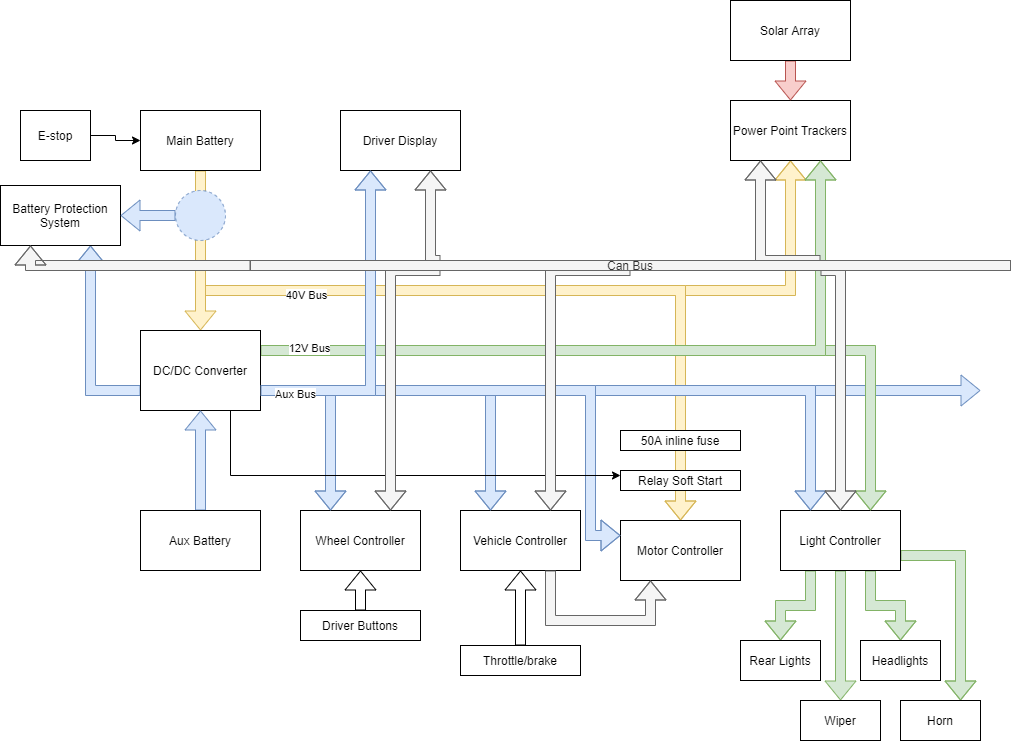

The diagram above was exported from draw.io. Its source (the exported page's mxGraphModel, read from the mxfile embedded in the PNG):
<mxGraphModel dx="1422" dy="822" grid="1" gridSize="10" guides="1" tooltips="1" connect="1" arrows="1" fold="1" page="1" pageScale="1" pageWidth="1100" pageHeight="850" math="0" shadow="0">
  <root>
    <mxCell id="0" />
    <mxCell id="1" parent="0" />
    <mxCell id="dRGe6bBK8JR47SLsbl3L-13" style="edgeStyle=orthogonalEdgeStyle;rounded=0;orthogonalLoop=1;jettySize=auto;html=1;exitX=0.5;exitY=1;exitDx=0;exitDy=0;shape=flexArrow;entryX=0.5;entryY=1;entryDx=0;entryDy=0;fillColor=#fff2cc;strokeColor=#d6b656;" edge="1" parent="1" source="dRGe6bBK8JR47SLsbl3L-1" target="dRGe6bBK8JR47SLsbl3L-6">
      <mxGeometry relative="1" as="geometry">
        <mxPoint x="1032.3529411764705" y="410" as="targetPoint" />
        <Array as="points">
          <mxPoint x="220" y="300" />
          <mxPoint x="810" y="300" />
        </Array>
      </mxGeometry>
    </mxCell>
    <mxCell id="dRGe6bBK8JR47SLsbl3L-30" style="edgeStyle=orthogonalEdgeStyle;shape=flexArrow;rounded=0;orthogonalLoop=1;jettySize=auto;html=1;exitX=0.5;exitY=1;exitDx=0;exitDy=0;strokeColor=#d6b656;strokeWidth=1;entryX=0.5;entryY=0;entryDx=0;entryDy=0;fillColor=#fff2cc;" edge="1" parent="1" source="dRGe6bBK8JR47SLsbl3L-1" target="dRGe6bBK8JR47SLsbl3L-7">
      <mxGeometry relative="1" as="geometry">
        <mxPoint x="710" y="410" as="targetPoint" />
        <Array as="points">
          <mxPoint x="220" y="300" />
          <mxPoint x="700" y="300" />
        </Array>
      </mxGeometry>
    </mxCell>
    <mxCell id="dRGe6bBK8JR47SLsbl3L-45" value="40V Bus" style="edgeLabel;html=1;align=center;verticalAlign=middle;resizable=0;points=[];" vertex="1" connectable="0" parent="dRGe6bBK8JR47SLsbl3L-30">
      <mxGeometry x="-0.4578" y="-4" relative="1" as="geometry">
        <mxPoint as="offset" />
      </mxGeometry>
    </mxCell>
    <mxCell id="dRGe6bBK8JR47SLsbl3L-34" style="edgeStyle=orthogonalEdgeStyle;shape=flexArrow;rounded=0;orthogonalLoop=1;jettySize=auto;html=1;exitX=0.5;exitY=1;exitDx=0;exitDy=0;strokeColor=#d6b656;strokeWidth=1;fillColor=#fff2cc;" edge="1" parent="1" source="dRGe6bBK8JR47SLsbl3L-1" target="dRGe6bBK8JR47SLsbl3L-8">
      <mxGeometry relative="1" as="geometry" />
    </mxCell>
    <mxCell id="dRGe6bBK8JR47SLsbl3L-1" value="Main Battery" style="rounded=0;whiteSpace=wrap;html=1;" vertex="1" parent="1">
      <mxGeometry x="160" y="120" width="120" height="60" as="geometry" />
    </mxCell>
    <mxCell id="dRGe6bBK8JR47SLsbl3L-2" value="Driver Display" style="rounded=0;whiteSpace=wrap;html=1;" vertex="1" parent="1">
      <mxGeometry x="360" y="120" width="120" height="60" as="geometry" />
    </mxCell>
    <mxCell id="dRGe6bBK8JR47SLsbl3L-3" value="Wheel Controller" style="rounded=0;whiteSpace=wrap;html=1;" vertex="1" parent="1">
      <mxGeometry x="320" y="520" width="120" height="60" as="geometry" />
    </mxCell>
    <mxCell id="dRGe6bBK8JR47SLsbl3L-4" value="Vehicle Controller" style="rounded=0;whiteSpace=wrap;html=1;" vertex="1" parent="1">
      <mxGeometry x="480" y="520" width="120" height="60" as="geometry" />
    </mxCell>
    <mxCell id="dRGe6bBK8JR47SLsbl3L-27" style="edgeStyle=orthogonalEdgeStyle;shape=flexArrow;rounded=0;orthogonalLoop=1;jettySize=auto;html=1;exitX=0.5;exitY=1;exitDx=0;exitDy=0;strokeColor=#82b366;strokeWidth=1;fillColor=#d5e8d4;" edge="1" parent="1" source="dRGe6bBK8JR47SLsbl3L-5" target="dRGe6bBK8JR47SLsbl3L-25">
      <mxGeometry relative="1" as="geometry" />
    </mxCell>
    <mxCell id="dRGe6bBK8JR47SLsbl3L-28" style="edgeStyle=orthogonalEdgeStyle;shape=flexArrow;rounded=0;orthogonalLoop=1;jettySize=auto;html=1;exitX=0.75;exitY=1;exitDx=0;exitDy=0;entryX=0.5;entryY=0;entryDx=0;entryDy=0;strokeColor=#82b366;strokeWidth=1;fillColor=#d5e8d4;" edge="1" parent="1" source="dRGe6bBK8JR47SLsbl3L-5" target="dRGe6bBK8JR47SLsbl3L-24">
      <mxGeometry relative="1" as="geometry" />
    </mxCell>
    <mxCell id="dRGe6bBK8JR47SLsbl3L-29" style="edgeStyle=orthogonalEdgeStyle;shape=flexArrow;rounded=0;orthogonalLoop=1;jettySize=auto;html=1;exitX=0.25;exitY=1;exitDx=0;exitDy=0;entryX=0.5;entryY=0;entryDx=0;entryDy=0;strokeColor=#82b366;strokeWidth=1;fillColor=#d5e8d4;" edge="1" parent="1" source="dRGe6bBK8JR47SLsbl3L-5" target="dRGe6bBK8JR47SLsbl3L-23">
      <mxGeometry relative="1" as="geometry" />
    </mxCell>
    <mxCell id="dRGe6bBK8JR47SLsbl3L-37" style="edgeStyle=orthogonalEdgeStyle;shape=flexArrow;rounded=0;orthogonalLoop=1;jettySize=auto;html=1;exitX=1;exitY=0.75;exitDx=0;exitDy=0;entryX=0.75;entryY=0;entryDx=0;entryDy=0;strokeColor=#82b366;strokeWidth=1;fillColor=#d5e8d4;" edge="1" parent="1" source="dRGe6bBK8JR47SLsbl3L-5" target="dRGe6bBK8JR47SLsbl3L-36">
      <mxGeometry relative="1" as="geometry" />
    </mxCell>
    <mxCell id="dRGe6bBK8JR47SLsbl3L-5" value="Light Controller" style="rounded=0;whiteSpace=wrap;html=1;" vertex="1" parent="1">
      <mxGeometry x="800" y="520" width="120" height="60" as="geometry" />
    </mxCell>
    <mxCell id="dRGe6bBK8JR47SLsbl3L-6" value="Power Point Trackers" style="rounded=0;whiteSpace=wrap;html=1;" vertex="1" parent="1">
      <mxGeometry x="750" y="110" width="120" height="60" as="geometry" />
    </mxCell>
    <mxCell id="dRGe6bBK8JR47SLsbl3L-7" value="Motor Controller" style="rounded=0;whiteSpace=wrap;html=1;" vertex="1" parent="1">
      <mxGeometry x="640" y="530" width="120" height="60" as="geometry" />
    </mxCell>
    <mxCell id="dRGe6bBK8JR47SLsbl3L-18" style="edgeStyle=orthogonalEdgeStyle;shape=flexArrow;rounded=0;orthogonalLoop=1;jettySize=auto;html=1;exitX=1;exitY=0.75;exitDx=0;exitDy=0;fillColor=#dae8fc;strokeColor=#6c8ebf;" edge="1" parent="1" source="dRGe6bBK8JR47SLsbl3L-8">
      <mxGeometry relative="1" as="geometry">
        <mxPoint x="1000" y="400" as="targetPoint" />
      </mxGeometry>
    </mxCell>
    <mxCell id="dRGe6bBK8JR47SLsbl3L-20" style="edgeStyle=orthogonalEdgeStyle;shape=flexArrow;rounded=0;orthogonalLoop=1;jettySize=auto;html=1;exitX=1;exitY=0.75;exitDx=0;exitDy=0;entryX=0.25;entryY=0;entryDx=0;entryDy=0;strokeColor=#6c8ebf;strokeWidth=1;fillColor=#dae8fc;" edge="1" parent="1" source="dRGe6bBK8JR47SLsbl3L-8" target="dRGe6bBK8JR47SLsbl3L-3">
      <mxGeometry relative="1" as="geometry" />
    </mxCell>
    <mxCell id="dRGe6bBK8JR47SLsbl3L-21" style="edgeStyle=orthogonalEdgeStyle;shape=flexArrow;rounded=0;orthogonalLoop=1;jettySize=auto;html=1;exitX=1;exitY=0.75;exitDx=0;exitDy=0;entryX=0.25;entryY=0;entryDx=0;entryDy=0;strokeColor=#6c8ebf;strokeWidth=1;fillColor=#dae8fc;" edge="1" parent="1" source="dRGe6bBK8JR47SLsbl3L-8" target="dRGe6bBK8JR47SLsbl3L-4">
      <mxGeometry relative="1" as="geometry" />
    </mxCell>
    <mxCell id="dRGe6bBK8JR47SLsbl3L-22" style="edgeStyle=orthogonalEdgeStyle;shape=flexArrow;rounded=0;orthogonalLoop=1;jettySize=auto;html=1;exitX=1;exitY=0.75;exitDx=0;exitDy=0;entryX=0.25;entryY=0;entryDx=0;entryDy=0;strokeColor=#6c8ebf;strokeWidth=1;fillColor=#dae8fc;" edge="1" parent="1" source="dRGe6bBK8JR47SLsbl3L-8" target="dRGe6bBK8JR47SLsbl3L-5">
      <mxGeometry relative="1" as="geometry" />
    </mxCell>
    <mxCell id="dRGe6bBK8JR47SLsbl3L-35" style="edgeStyle=orthogonalEdgeStyle;shape=flexArrow;rounded=0;orthogonalLoop=1;jettySize=auto;html=1;exitX=1;exitY=0.25;exitDx=0;exitDy=0;entryX=0.75;entryY=0;entryDx=0;entryDy=0;strokeColor=#82b366;strokeWidth=1;fillColor=#d5e8d4;" edge="1" parent="1" source="dRGe6bBK8JR47SLsbl3L-8" target="dRGe6bBK8JR47SLsbl3L-5">
      <mxGeometry relative="1" as="geometry" />
    </mxCell>
    <mxCell id="dRGe6bBK8JR47SLsbl3L-38" style="edgeStyle=orthogonalEdgeStyle;shape=flexArrow;rounded=0;orthogonalLoop=1;jettySize=auto;html=1;exitX=1;exitY=0.75;exitDx=0;exitDy=0;entryX=0;entryY=0.25;entryDx=0;entryDy=0;strokeColor=#6c8ebf;strokeWidth=1;fillColor=#dae8fc;" edge="1" parent="1" source="dRGe6bBK8JR47SLsbl3L-8" target="dRGe6bBK8JR47SLsbl3L-7">
      <mxGeometry relative="1" as="geometry">
        <Array as="points">
          <mxPoint x="610" y="400" />
          <mxPoint x="610" y="545" />
        </Array>
      </mxGeometry>
    </mxCell>
    <mxCell id="dRGe6bBK8JR47SLsbl3L-39" style="edgeStyle=orthogonalEdgeStyle;shape=flexArrow;rounded=0;orthogonalLoop=1;jettySize=auto;html=1;exitX=1;exitY=0.25;exitDx=0;exitDy=0;entryX=0.75;entryY=1;entryDx=0;entryDy=0;strokeColor=#82b366;strokeWidth=1;fillColor=#d5e8d4;" edge="1" parent="1" source="dRGe6bBK8JR47SLsbl3L-8" target="dRGe6bBK8JR47SLsbl3L-6">
      <mxGeometry relative="1" as="geometry" />
    </mxCell>
    <mxCell id="dRGe6bBK8JR47SLsbl3L-46" value="12V Bus" style="edgeLabel;html=1;align=center;verticalAlign=middle;resizable=0;points=[];" vertex="1" connectable="0" parent="dRGe6bBK8JR47SLsbl3L-39">
      <mxGeometry x="-0.872" y="3" relative="1" as="geometry">
        <mxPoint as="offset" />
      </mxGeometry>
    </mxCell>
    <mxCell id="dRGe6bBK8JR47SLsbl3L-48" style="edgeStyle=orthogonalEdgeStyle;rounded=0;orthogonalLoop=1;jettySize=auto;html=1;exitX=0.75;exitY=1;exitDx=0;exitDy=0;entryX=0;entryY=0.25;entryDx=0;entryDy=0;strokeColor=#000000;strokeWidth=1;" edge="1" parent="1" source="dRGe6bBK8JR47SLsbl3L-8" target="dRGe6bBK8JR47SLsbl3L-17">
      <mxGeometry relative="1" as="geometry">
        <Array as="points">
          <mxPoint x="250" y="485" />
        </Array>
      </mxGeometry>
    </mxCell>
    <mxCell id="dRGe6bBK8JR47SLsbl3L-64" style="edgeStyle=orthogonalEdgeStyle;shape=flexArrow;rounded=0;orthogonalLoop=1;jettySize=auto;html=1;exitX=0;exitY=0.75;exitDx=0;exitDy=0;entryX=0.75;entryY=1;entryDx=0;entryDy=0;strokeColor=#6c8ebf;strokeWidth=1;fillColor=#dae8fc;" edge="1" parent="1" source="dRGe6bBK8JR47SLsbl3L-8" target="dRGe6bBK8JR47SLsbl3L-10">
      <mxGeometry relative="1" as="geometry" />
    </mxCell>
    <mxCell id="dRGe6bBK8JR47SLsbl3L-8" value="DC/DC Converter" style="rounded=0;whiteSpace=wrap;html=1;" vertex="1" parent="1">
      <mxGeometry x="160" y="340" width="120" height="80" as="geometry" />
    </mxCell>
    <mxCell id="dRGe6bBK8JR47SLsbl3L-15" style="edgeStyle=orthogonalEdgeStyle;shape=flexArrow;rounded=0;orthogonalLoop=1;jettySize=auto;html=1;exitX=0.5;exitY=0;exitDx=0;exitDy=0;entryX=0.5;entryY=1;entryDx=0;entryDy=0;fillColor=#dae8fc;strokeColor=#6c8ebf;" edge="1" parent="1" source="dRGe6bBK8JR47SLsbl3L-9" target="dRGe6bBK8JR47SLsbl3L-8">
      <mxGeometry relative="1" as="geometry" />
    </mxCell>
    <mxCell id="dRGe6bBK8JR47SLsbl3L-9" value="Aux Battery" style="rounded=0;whiteSpace=wrap;html=1;" vertex="1" parent="1">
      <mxGeometry x="160" y="520" width="120" height="60" as="geometry" />
    </mxCell>
    <mxCell id="dRGe6bBK8JR47SLsbl3L-10" value="Battery Protection System" style="rounded=0;whiteSpace=wrap;html=1;" vertex="1" parent="1">
      <mxGeometry x="20" y="195" width="120" height="60" as="geometry" />
    </mxCell>
    <mxCell id="dRGe6bBK8JR47SLsbl3L-12" style="edgeStyle=orthogonalEdgeStyle;rounded=0;orthogonalLoop=1;jettySize=auto;html=1;entryX=0;entryY=0.5;entryDx=0;entryDy=0;" edge="1" parent="1" source="dRGe6bBK8JR47SLsbl3L-11" target="dRGe6bBK8JR47SLsbl3L-1">
      <mxGeometry relative="1" as="geometry" />
    </mxCell>
    <mxCell id="dRGe6bBK8JR47SLsbl3L-11" value="E-stop" style="rounded=0;whiteSpace=wrap;html=1;" vertex="1" parent="1">
      <mxGeometry x="40" y="120" width="70" height="50" as="geometry" />
    </mxCell>
    <mxCell id="dRGe6bBK8JR47SLsbl3L-16" value="50A inline fuse" style="rounded=0;whiteSpace=wrap;html=1;" vertex="1" parent="1">
      <mxGeometry x="640" y="440" width="120" height="20" as="geometry" />
    </mxCell>
    <mxCell id="dRGe6bBK8JR47SLsbl3L-17" value="Relay Soft Start" style="rounded=0;whiteSpace=wrap;html=1;" vertex="1" parent="1">
      <mxGeometry x="640" y="480" width="120" height="20" as="geometry" />
    </mxCell>
    <mxCell id="dRGe6bBK8JR47SLsbl3L-23" value="Rear Lights" style="rounded=0;whiteSpace=wrap;html=1;" vertex="1" parent="1">
      <mxGeometry x="760" y="650" width="80" height="40" as="geometry" />
    </mxCell>
    <mxCell id="dRGe6bBK8JR47SLsbl3L-24" value="Headlights" style="rounded=0;whiteSpace=wrap;html=1;" vertex="1" parent="1">
      <mxGeometry x="880" y="650" width="80" height="40" as="geometry" />
    </mxCell>
    <mxCell id="dRGe6bBK8JR47SLsbl3L-25" value="Wiper" style="rounded=0;whiteSpace=wrap;html=1;" vertex="1" parent="1">
      <mxGeometry x="820" y="710" width="80" height="40" as="geometry" />
    </mxCell>
    <mxCell id="dRGe6bBK8JR47SLsbl3L-36" value="Horn" style="rounded=0;whiteSpace=wrap;html=1;" vertex="1" parent="1">
      <mxGeometry x="920" y="710" width="80" height="40" as="geometry" />
    </mxCell>
    <mxCell id="dRGe6bBK8JR47SLsbl3L-42" style="edgeStyle=orthogonalEdgeStyle;shape=flexArrow;rounded=0;orthogonalLoop=1;jettySize=auto;html=1;exitX=0.25;exitY=1;exitDx=0;exitDy=0;entryX=0.75;entryY=0;entryDx=0;entryDy=0;strokeColor=#666666;strokeWidth=1;fillColor=#f5f5f5;" edge="1" parent="1" source="dRGe6bBK8JR47SLsbl3L-41" target="dRGe6bBK8JR47SLsbl3L-3">
      <mxGeometry relative="1" as="geometry">
        <Array as="points">
          <mxPoint x="410" y="280" />
        </Array>
      </mxGeometry>
    </mxCell>
    <mxCell id="dRGe6bBK8JR47SLsbl3L-43" style="edgeStyle=orthogonalEdgeStyle;shape=flexArrow;rounded=0;orthogonalLoop=1;jettySize=auto;html=1;exitX=0.5;exitY=1;exitDx=0;exitDy=0;entryX=0.75;entryY=0;entryDx=0;entryDy=0;strokeColor=#666666;strokeWidth=1;fillColor=#f5f5f5;" edge="1" parent="1" source="dRGe6bBK8JR47SLsbl3L-41" target="dRGe6bBK8JR47SLsbl3L-4">
      <mxGeometry relative="1" as="geometry">
        <Array as="points">
          <mxPoint x="570" y="280" />
        </Array>
      </mxGeometry>
    </mxCell>
    <mxCell id="dRGe6bBK8JR47SLsbl3L-44" style="edgeStyle=orthogonalEdgeStyle;shape=flexArrow;rounded=0;orthogonalLoop=1;jettySize=auto;html=1;exitX=0.75;exitY=1;exitDx=0;exitDy=0;strokeColor=#666666;strokeWidth=1;fillColor=#f5f5f5;" edge="1" parent="1" source="dRGe6bBK8JR47SLsbl3L-41" target="dRGe6bBK8JR47SLsbl3L-5">
      <mxGeometry relative="1" as="geometry">
        <Array as="points">
          <mxPoint x="860" y="280" />
        </Array>
      </mxGeometry>
    </mxCell>
    <mxCell id="dRGe6bBK8JR47SLsbl3L-49" style="edgeStyle=orthogonalEdgeStyle;rounded=0;orthogonalLoop=1;jettySize=auto;html=1;exitX=0;exitY=0.5;exitDx=0;exitDy=0;entryX=0.25;entryY=1;entryDx=0;entryDy=0;strokeColor=#666666;strokeWidth=1;shape=flexArrow;fillColor=#f5f5f5;" edge="1" parent="1" source="dRGe6bBK8JR47SLsbl3L-41" target="dRGe6bBK8JR47SLsbl3L-10">
      <mxGeometry relative="1" as="geometry" />
    </mxCell>
    <mxCell id="dRGe6bBK8JR47SLsbl3L-51" style="edgeStyle=orthogonalEdgeStyle;shape=flexArrow;rounded=0;orthogonalLoop=1;jettySize=auto;html=1;exitX=0.25;exitY=0;exitDx=0;exitDy=0;entryX=0.75;entryY=1;entryDx=0;entryDy=0;strokeColor=#666666;strokeWidth=1;fillColor=#f5f5f5;" edge="1" parent="1" source="dRGe6bBK8JR47SLsbl3L-41" target="dRGe6bBK8JR47SLsbl3L-2">
      <mxGeometry relative="1" as="geometry">
        <Array as="points">
          <mxPoint x="450" y="270" />
        </Array>
      </mxGeometry>
    </mxCell>
    <mxCell id="dRGe6bBK8JR47SLsbl3L-50" style="edgeStyle=orthogonalEdgeStyle;shape=flexArrow;rounded=0;orthogonalLoop=1;jettySize=auto;html=1;exitX=1;exitY=0.75;exitDx=0;exitDy=0;entryX=0.25;entryY=1;entryDx=0;entryDy=0;strokeColor=#6c8ebf;strokeWidth=1;fillColor=#dae8fc;" edge="1" parent="1" source="dRGe6bBK8JR47SLsbl3L-8" target="dRGe6bBK8JR47SLsbl3L-2">
      <mxGeometry relative="1" as="geometry" />
    </mxCell>
    <mxCell id="dRGe6bBK8JR47SLsbl3L-52" value="Aux Bus" style="edgeLabel;html=1;align=center;verticalAlign=middle;resizable=0;points=[];" vertex="1" connectable="0" parent="dRGe6bBK8JR47SLsbl3L-50">
      <mxGeometry x="-0.7939" y="-3" relative="1" as="geometry">
        <mxPoint as="offset" />
      </mxGeometry>
    </mxCell>
    <mxCell id="dRGe6bBK8JR47SLsbl3L-65" style="edgeStyle=orthogonalEdgeStyle;shape=flexArrow;rounded=0;orthogonalLoop=1;jettySize=auto;html=1;exitX=0.75;exitY=0;exitDx=0;exitDy=0;entryX=0.25;entryY=1;entryDx=0;entryDy=0;strokeColor=#666666;strokeWidth=1;fillColor=#f5f5f5;" edge="1" parent="1" source="dRGe6bBK8JR47SLsbl3L-41" target="dRGe6bBK8JR47SLsbl3L-6">
      <mxGeometry relative="1" as="geometry">
        <Array as="points">
          <mxPoint x="780" y="270" />
        </Array>
      </mxGeometry>
    </mxCell>
    <mxCell id="dRGe6bBK8JR47SLsbl3L-41" value="Can Bus" style="rounded=0;whiteSpace=wrap;html=1;fillColor=#f5f5f5;strokeColor=#666666;fontColor=#333333;" vertex="1" parent="1">
      <mxGeometry x="270" y="270" width="760" height="10" as="geometry" />
    </mxCell>
    <mxCell id="dRGe6bBK8JR47SLsbl3L-54" style="edgeStyle=orthogonalEdgeStyle;shape=flexArrow;rounded=0;orthogonalLoop=1;jettySize=auto;html=1;exitX=0.5;exitY=1;exitDx=0;exitDy=0;entryX=0.5;entryY=0;entryDx=0;entryDy=0;strokeColor=#b85450;strokeWidth=1;fillColor=#f8cecc;" edge="1" parent="1" source="dRGe6bBK8JR47SLsbl3L-53" target="dRGe6bBK8JR47SLsbl3L-6">
      <mxGeometry relative="1" as="geometry" />
    </mxCell>
    <mxCell id="dRGe6bBK8JR47SLsbl3L-53" value="Solar Array" style="rounded=0;whiteSpace=wrap;html=1;" vertex="1" parent="1">
      <mxGeometry x="750" y="10" width="120" height="60" as="geometry" />
    </mxCell>
    <mxCell id="dRGe6bBK8JR47SLsbl3L-60" style="edgeStyle=orthogonalEdgeStyle;shape=flexArrow;rounded=0;orthogonalLoop=1;jettySize=auto;html=1;entryX=0.5;entryY=1;entryDx=0;entryDy=0;strokeColor=#000000;strokeWidth=1;" edge="1" parent="1" source="dRGe6bBK8JR47SLsbl3L-55" target="dRGe6bBK8JR47SLsbl3L-4">
      <mxGeometry relative="1" as="geometry" />
    </mxCell>
    <mxCell id="dRGe6bBK8JR47SLsbl3L-55" value="Throttle/brake" style="rounded=0;whiteSpace=wrap;html=1;" vertex="1" parent="1">
      <mxGeometry x="480" y="655" width="120" height="30" as="geometry" />
    </mxCell>
    <mxCell id="dRGe6bBK8JR47SLsbl3L-58" style="edgeStyle=orthogonalEdgeStyle;shape=flexArrow;rounded=0;orthogonalLoop=1;jettySize=auto;html=1;exitX=0.5;exitY=0;exitDx=0;exitDy=0;entryX=0.5;entryY=1;entryDx=0;entryDy=0;strokeColor=#000000;strokeWidth=1;" edge="1" parent="1" source="dRGe6bBK8JR47SLsbl3L-57" target="dRGe6bBK8JR47SLsbl3L-3">
      <mxGeometry relative="1" as="geometry" />
    </mxCell>
    <mxCell id="dRGe6bBK8JR47SLsbl3L-57" value="Driver Buttons" style="rounded=0;whiteSpace=wrap;html=1;" vertex="1" parent="1">
      <mxGeometry x="320" y="620" width="120" height="30" as="geometry" />
    </mxCell>
    <mxCell id="dRGe6bBK8JR47SLsbl3L-31" style="edgeStyle=orthogonalEdgeStyle;shape=flexArrow;rounded=0;orthogonalLoop=1;jettySize=auto;html=1;entryX=0.25;entryY=1;entryDx=0;entryDy=0;strokeColor=#666666;strokeWidth=1;fillColor=#f5f5f5;exitX=0.75;exitY=1;exitDx=0;exitDy=0;" edge="1" parent="1" source="dRGe6bBK8JR47SLsbl3L-4" target="dRGe6bBK8JR47SLsbl3L-7">
      <mxGeometry relative="1" as="geometry">
        <Array as="points">
          <mxPoint x="570" y="630" />
          <mxPoint x="670" y="630" />
        </Array>
      </mxGeometry>
    </mxCell>
    <mxCell id="dRGe6bBK8JR47SLsbl3L-63" style="edgeStyle=orthogonalEdgeStyle;shape=flexArrow;rounded=0;orthogonalLoop=1;jettySize=auto;html=1;entryX=1;entryY=0.5;entryDx=0;entryDy=0;strokeColor=#6c8ebf;strokeWidth=1;fillColor=#dae8fc;" edge="1" parent="1" source="dRGe6bBK8JR47SLsbl3L-62" target="dRGe6bBK8JR47SLsbl3L-10">
      <mxGeometry relative="1" as="geometry" />
    </mxCell>
    <mxCell id="dRGe6bBK8JR47SLsbl3L-62" value="" style="ellipse;whiteSpace=wrap;html=1;aspect=fixed;dashed=1;strokeColor=#6c8ebf;fillColor=#dae8fc;" vertex="1" parent="1">
      <mxGeometry x="195" y="200" width="50" height="50" as="geometry" />
    </mxCell>
  </root>
</mxGraphModel>